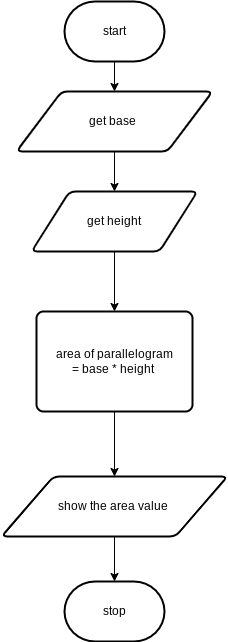

The diagram above was exported from draw.io. Its source (the exported page's mxGraphModel, read from the mxfile embedded in the PNG):
<mxGraphModel dx="1074" dy="741" grid="1" gridSize="10" guides="1" tooltips="1" connect="1" arrows="1" fold="1" page="1" pageScale="1" pageWidth="827" pageHeight="1169" math="0" shadow="0">
  <root>
    <mxCell id="0" />
    <mxCell id="1" parent="0" />
    <mxCell id="8" style="edgeStyle=none;html=1;" edge="1" parent="1" source="2" target="3">
      <mxGeometry relative="1" as="geometry" />
    </mxCell>
    <mxCell id="2" value="start" style="strokeWidth=2;html=1;shape=mxgraph.flowchart.terminator;whiteSpace=wrap;" vertex="1" parent="1">
      <mxGeometry x="364" y="50" width="100" height="60" as="geometry" />
    </mxCell>
    <mxCell id="9" style="edgeStyle=none;html=1;entryX=0.5;entryY=0;entryDx=0;entryDy=0;" edge="1" parent="1" source="3" target="4">
      <mxGeometry relative="1" as="geometry" />
    </mxCell>
    <mxCell id="3" value="get base&amp;nbsp;" style="shape=parallelogram;html=1;strokeWidth=2;perimeter=parallelogramPerimeter;whiteSpace=wrap;rounded=1;arcSize=12;size=0.23;" vertex="1" parent="1">
      <mxGeometry x="316" y="140" width="196" height="60" as="geometry" />
    </mxCell>
    <mxCell id="10" style="edgeStyle=none;html=1;" edge="1" parent="1" source="4" target="5">
      <mxGeometry relative="1" as="geometry" />
    </mxCell>
    <mxCell id="4" value="get height" style="shape=parallelogram;html=1;strokeWidth=2;perimeter=parallelogramPerimeter;whiteSpace=wrap;rounded=1;arcSize=12;size=0.23;" vertex="1" parent="1">
      <mxGeometry x="331" y="240" width="166" height="60" as="geometry" />
    </mxCell>
    <mxCell id="11" style="edgeStyle=none;html=1;" edge="1" parent="1" source="5" target="6">
      <mxGeometry relative="1" as="geometry" />
    </mxCell>
    <mxCell id="5" value="area of&amp;nbsp;parallelogram&lt;br&gt;= base * height&amp;nbsp;" style="rounded=1;whiteSpace=wrap;html=1;absoluteArcSize=1;arcSize=14;strokeWidth=2;" vertex="1" parent="1">
      <mxGeometry x="336" y="360" width="156" height="100" as="geometry" />
    </mxCell>
    <mxCell id="12" style="edgeStyle=none;html=1;entryX=0.5;entryY=0;entryDx=0;entryDy=0;entryPerimeter=0;" edge="1" parent="1" source="6" target="7">
      <mxGeometry relative="1" as="geometry" />
    </mxCell>
    <mxCell id="6" value="show the area value&amp;nbsp;" style="shape=parallelogram;html=1;strokeWidth=2;perimeter=parallelogramPerimeter;whiteSpace=wrap;rounded=1;arcSize=12;size=0.23;" vertex="1" parent="1">
      <mxGeometry x="301" y="525" width="226" height="60" as="geometry" />
    </mxCell>
    <mxCell id="7" value="stop" style="strokeWidth=2;html=1;shape=mxgraph.flowchart.terminator;whiteSpace=wrap;" vertex="1" parent="1">
      <mxGeometry x="364" y="630" width="100" height="60" as="geometry" />
    </mxCell>
  </root>
</mxGraphModel>